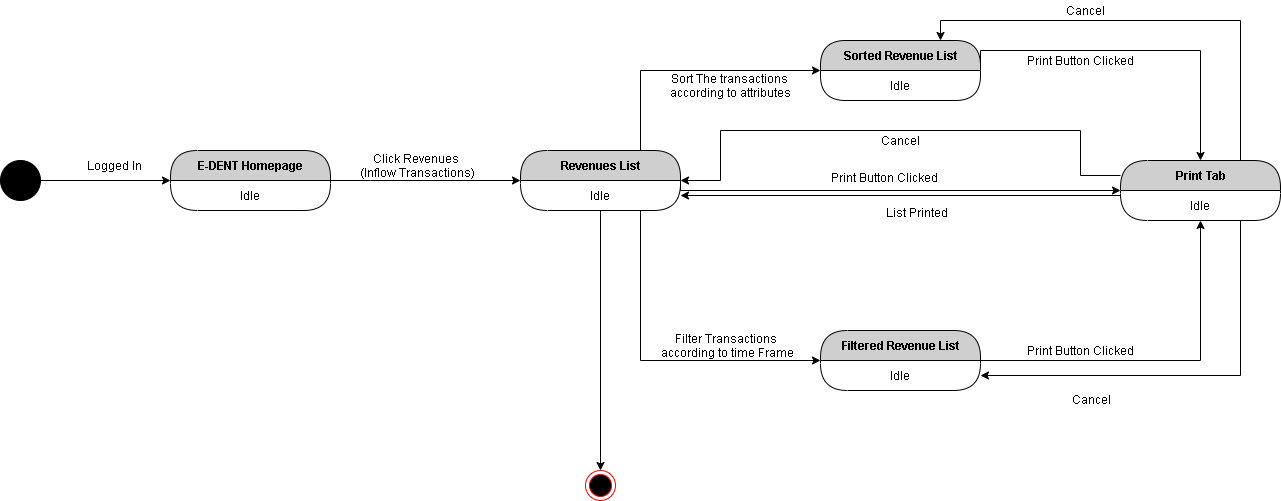

The diagram above was exported from draw.io. Its source (the exported page's mxGraphModel, read from the mxfile embedded in the PNG):
<mxGraphModel dx="852" dy="494" grid="1" gridSize="10" guides="1" tooltips="1" connect="1" arrows="1" fold="1" page="1" pageScale="1" pageWidth="850" pageHeight="1100" math="0" shadow="0">
  <root>
    <mxCell id="0" />
    <mxCell id="1" parent="0" />
    <mxCell id="YvY6VFzp7GHQszqXagKs-4" style="edgeStyle=orthogonalEdgeStyle;rounded=0;orthogonalLoop=1;jettySize=auto;html=1;exitX=1;exitY=0.5;exitDx=0;exitDy=0;entryX=0;entryY=0.5;entryDx=0;entryDy=0;" edge="1" parent="1" source="YvY6VFzp7GHQszqXagKs-1" target="YvY6VFzp7GHQszqXagKs-2">
      <mxGeometry relative="1" as="geometry" />
    </mxCell>
    <mxCell id="YvY6VFzp7GHQszqXagKs-1" value="" style="ellipse;whiteSpace=wrap;html=1;aspect=fixed;fillColor=#000000;" vertex="1" parent="1">
      <mxGeometry x="40" y="200" width="40" height="40" as="geometry" />
    </mxCell>
    <mxCell id="YvY6VFzp7GHQszqXagKs-5" value="Logged In" style="text;html=1;align=center;verticalAlign=middle;resizable=0;points=[];autosize=1;" vertex="1" parent="1">
      <mxGeometry x="119" y="195" width="70" height="20" as="geometry" />
    </mxCell>
    <mxCell id="YvY6VFzp7GHQszqXagKs-2" value="E-DENT Homepage" style="swimlane;html=1;fontStyle=1;align=center;verticalAlign=middle;childLayout=stackLayout;horizontal=1;startSize=30;horizontalStack=0;resizeParent=0;resizeLast=1;container=0;fontColor=#000000;collapsible=0;rounded=1;arcSize=30;strokeColor=#000000;fillColor=#CFCFCF;swimlaneFillColor=#FFFFFF;dropTarget=0;" vertex="1" parent="1">
      <mxGeometry x="210" y="190" width="160" height="60" as="geometry" />
    </mxCell>
    <mxCell id="YvY6VFzp7GHQszqXagKs-3" value="Idle" style="text;html=1;strokeColor=none;fillColor=none;align=center;verticalAlign=middle;spacingLeft=4;spacingRight=4;whiteSpace=wrap;overflow=hidden;rotatable=0;fontColor=#000000;" vertex="1" parent="YvY6VFzp7GHQszqXagKs-2">
      <mxGeometry y="30" width="160" height="30" as="geometry" />
    </mxCell>
    <mxCell id="YvY6VFzp7GHQszqXagKs-8" style="edgeStyle=orthogonalEdgeStyle;rounded=0;orthogonalLoop=1;jettySize=auto;html=1;exitX=1;exitY=0;exitDx=0;exitDy=0;entryX=0;entryY=0.5;entryDx=0;entryDy=0;" edge="1" parent="1" source="YvY6VFzp7GHQszqXagKs-3" target="YvY6VFzp7GHQszqXagKs-6">
      <mxGeometry relative="1" as="geometry">
        <Array as="points">
          <mxPoint x="410" y="220" />
          <mxPoint x="410" y="220" />
        </Array>
      </mxGeometry>
    </mxCell>
    <mxCell id="YvY6VFzp7GHQszqXagKs-9" value="Click Revenues&lt;br&gt;&amp;nbsp;(Inflow Transactions)" style="text;html=1;align=center;verticalAlign=middle;resizable=0;points=[];autosize=1;" vertex="1" parent="1">
      <mxGeometry x="390" y="190" width="130" height="30" as="geometry" />
    </mxCell>
    <mxCell id="YvY6VFzp7GHQszqXagKs-12" style="edgeStyle=orthogonalEdgeStyle;rounded=0;orthogonalLoop=1;jettySize=auto;html=1;exitX=0.75;exitY=0;exitDx=0;exitDy=0;entryX=0;entryY=0.5;entryDx=0;entryDy=0;" edge="1" parent="1" source="YvY6VFzp7GHQszqXagKs-6" target="YvY6VFzp7GHQszqXagKs-10">
      <mxGeometry relative="1" as="geometry" />
    </mxCell>
    <mxCell id="YvY6VFzp7GHQszqXagKs-6" value="Revenues List" style="swimlane;html=1;fontStyle=1;align=center;verticalAlign=middle;childLayout=stackLayout;horizontal=1;startSize=30;horizontalStack=0;resizeParent=0;resizeLast=1;container=0;fontColor=#000000;collapsible=0;rounded=1;arcSize=30;strokeColor=#000000;fillColor=#CFCFCF;swimlaneFillColor=#FFFFFF;dropTarget=0;" vertex="1" parent="1">
      <mxGeometry x="560" y="190" width="160" height="60" as="geometry" />
    </mxCell>
    <mxCell id="YvY6VFzp7GHQszqXagKs-7" value="Idle" style="text;html=1;strokeColor=none;fillColor=none;align=center;verticalAlign=middle;spacingLeft=4;spacingRight=4;whiteSpace=wrap;overflow=hidden;rotatable=0;fontColor=#000000;" vertex="1" parent="YvY6VFzp7GHQszqXagKs-6">
      <mxGeometry y="30" width="160" height="30" as="geometry" />
    </mxCell>
    <mxCell id="YvY6VFzp7GHQszqXagKs-13" value="Sort The transactions &lt;br&gt;according to attributes" style="text;html=1;align=center;verticalAlign=middle;resizable=0;points=[];autosize=1;" vertex="1" parent="1">
      <mxGeometry x="700" y="110" width="140" height="30" as="geometry" />
    </mxCell>
    <mxCell id="YvY6VFzp7GHQszqXagKs-16" style="edgeStyle=orthogonalEdgeStyle;rounded=0;orthogonalLoop=1;jettySize=auto;html=1;exitX=0.75;exitY=1;exitDx=0;exitDy=0;entryX=0;entryY=0.5;entryDx=0;entryDy=0;" edge="1" parent="1" source="YvY6VFzp7GHQszqXagKs-7" target="YvY6VFzp7GHQszqXagKs-14">
      <mxGeometry relative="1" as="geometry" />
    </mxCell>
    <mxCell id="YvY6VFzp7GHQszqXagKs-17" value="Filter Transactions&lt;br&gt;&amp;nbsp;according to time Frame" style="text;html=1;align=center;verticalAlign=middle;resizable=0;points=[];autosize=1;" vertex="1" parent="1">
      <mxGeometry x="690" y="370" width="150" height="30" as="geometry" />
    </mxCell>
    <mxCell id="YvY6VFzp7GHQszqXagKs-10" value="Sorted Revenue List" style="swimlane;html=1;fontStyle=1;align=center;verticalAlign=middle;childLayout=stackLayout;horizontal=1;startSize=30;horizontalStack=0;resizeParent=0;resizeLast=1;container=0;fontColor=#000000;collapsible=0;rounded=1;arcSize=28;strokeColor=#000000;fillColor=#CFCFCF;swimlaneFillColor=#FFFFFF;dropTarget=0;" vertex="1" parent="1">
      <mxGeometry x="860" y="80" width="160" height="60" as="geometry" />
    </mxCell>
    <mxCell id="YvY6VFzp7GHQszqXagKs-11" value="Idle" style="text;html=1;strokeColor=none;fillColor=none;align=center;verticalAlign=middle;spacingLeft=4;spacingRight=4;whiteSpace=wrap;overflow=hidden;rotatable=0;fontColor=#000000;" vertex="1" parent="YvY6VFzp7GHQszqXagKs-10">
      <mxGeometry y="30" width="160" height="30" as="geometry" />
    </mxCell>
    <mxCell id="YvY6VFzp7GHQszqXagKs-14" value="Filtered Revenue List" style="swimlane;html=1;fontStyle=1;align=center;verticalAlign=middle;childLayout=stackLayout;horizontal=1;startSize=30;horizontalStack=0;resizeParent=0;resizeLast=1;container=0;fontColor=#000000;collapsible=0;rounded=1;arcSize=30;strokeColor=#000000;fillColor=#CFCFCF;swimlaneFillColor=#FFFFFF;dropTarget=0;" vertex="1" parent="1">
      <mxGeometry x="860" y="370" width="160" height="60" as="geometry" />
    </mxCell>
    <mxCell id="YvY6VFzp7GHQszqXagKs-15" value="Idle" style="text;html=1;strokeColor=none;fillColor=none;align=center;verticalAlign=middle;spacingLeft=4;spacingRight=4;whiteSpace=wrap;overflow=hidden;rotatable=0;fontColor=#000000;" vertex="1" parent="YvY6VFzp7GHQszqXagKs-14">
      <mxGeometry y="30" width="160" height="30" as="geometry" />
    </mxCell>
    <mxCell id="YvY6VFzp7GHQszqXagKs-26" style="edgeStyle=orthogonalEdgeStyle;rounded=0;orthogonalLoop=1;jettySize=auto;html=1;exitX=0.75;exitY=0;exitDx=0;exitDy=0;entryX=0.75;entryY=0;entryDx=0;entryDy=0;" edge="1" parent="1" source="YvY6VFzp7GHQszqXagKs-18" target="YvY6VFzp7GHQszqXagKs-10">
      <mxGeometry relative="1" as="geometry" />
    </mxCell>
    <mxCell id="YvY6VFzp7GHQszqXagKs-32" style="edgeStyle=orthogonalEdgeStyle;rounded=0;orthogonalLoop=1;jettySize=auto;html=1;exitX=0;exitY=0.25;exitDx=0;exitDy=0;entryX=1;entryY=0;entryDx=0;entryDy=0;" edge="1" parent="1" source="YvY6VFzp7GHQszqXagKs-18" target="YvY6VFzp7GHQszqXagKs-7">
      <mxGeometry relative="1" as="geometry">
        <Array as="points">
          <mxPoint x="1120" y="215" />
          <mxPoint x="1120" y="170" />
          <mxPoint x="760" y="170" />
          <mxPoint x="760" y="220" />
        </Array>
      </mxGeometry>
    </mxCell>
    <mxCell id="YvY6VFzp7GHQszqXagKs-18" value="Print Tab" style="swimlane;html=1;fontStyle=1;align=center;verticalAlign=middle;childLayout=stackLayout;horizontal=1;startSize=30;horizontalStack=0;resizeParent=0;resizeLast=1;container=0;fontColor=#000000;collapsible=0;rounded=1;arcSize=30;strokeColor=#000000;fillColor=#CFCFCF;swimlaneFillColor=#FFFFFF;dropTarget=0;" vertex="1" parent="1">
      <mxGeometry x="1160" y="200" width="160" height="60" as="geometry" />
    </mxCell>
    <mxCell id="YvY6VFzp7GHQszqXagKs-19" value="Idle" style="text;html=1;strokeColor=none;fillColor=none;align=center;verticalAlign=middle;spacingLeft=4;spacingRight=4;whiteSpace=wrap;overflow=hidden;rotatable=0;fontColor=#000000;" vertex="1" parent="YvY6VFzp7GHQszqXagKs-18">
      <mxGeometry y="30" width="160" height="30" as="geometry" />
    </mxCell>
    <mxCell id="YvY6VFzp7GHQszqXagKs-20" style="edgeStyle=orthogonalEdgeStyle;rounded=0;orthogonalLoop=1;jettySize=auto;html=1;exitX=1;exitY=0;exitDx=0;exitDy=0;" edge="1" parent="1" source="YvY6VFzp7GHQszqXagKs-7" target="YvY6VFzp7GHQszqXagKs-18">
      <mxGeometry relative="1" as="geometry">
        <Array as="points">
          <mxPoint x="720" y="230" />
        </Array>
      </mxGeometry>
    </mxCell>
    <mxCell id="YvY6VFzp7GHQszqXagKs-21" value="Print Button Clicked" style="text;html=1;align=center;verticalAlign=middle;resizable=0;points=[];autosize=1;" vertex="1" parent="1">
      <mxGeometry x="864" y="207" width="120" height="20" as="geometry" />
    </mxCell>
    <mxCell id="YvY6VFzp7GHQszqXagKs-22" style="edgeStyle=orthogonalEdgeStyle;rounded=0;orthogonalLoop=1;jettySize=auto;html=1;exitX=1;exitY=0;exitDx=0;exitDy=0;" edge="1" parent="1" source="YvY6VFzp7GHQszqXagKs-11" target="YvY6VFzp7GHQszqXagKs-18">
      <mxGeometry relative="1" as="geometry" />
    </mxCell>
    <mxCell id="YvY6VFzp7GHQszqXagKs-23" style="edgeStyle=orthogonalEdgeStyle;rounded=0;orthogonalLoop=1;jettySize=auto;html=1;exitX=1;exitY=0;exitDx=0;exitDy=0;entryX=0.5;entryY=1;entryDx=0;entryDy=0;" edge="1" parent="1" source="YvY6VFzp7GHQszqXagKs-15" target="YvY6VFzp7GHQszqXagKs-19">
      <mxGeometry relative="1" as="geometry">
        <Array as="points">
          <mxPoint x="1240" y="400" />
        </Array>
      </mxGeometry>
    </mxCell>
    <mxCell id="YvY6VFzp7GHQszqXagKs-24" value="Print Button Clicked" style="text;html=1;align=center;verticalAlign=middle;resizable=0;points=[];autosize=1;" vertex="1" parent="1">
      <mxGeometry x="1060" y="380" width="120" height="20" as="geometry" />
    </mxCell>
    <mxCell id="YvY6VFzp7GHQszqXagKs-25" value="Print Button Clicked" style="text;html=1;align=center;verticalAlign=middle;resizable=0;points=[];autosize=1;" vertex="1" parent="1">
      <mxGeometry x="1060" y="90" width="120" height="20" as="geometry" />
    </mxCell>
    <mxCell id="YvY6VFzp7GHQszqXagKs-27" value="Cancel" style="text;html=1;align=center;verticalAlign=middle;resizable=0;points=[];autosize=1;" vertex="1" parent="1">
      <mxGeometry x="1100" y="40" width="50" height="20" as="geometry" />
    </mxCell>
    <mxCell id="YvY6VFzp7GHQszqXagKs-28" style="edgeStyle=orthogonalEdgeStyle;rounded=0;orthogonalLoop=1;jettySize=auto;html=1;exitX=0.75;exitY=1;exitDx=0;exitDy=0;entryX=1;entryY=0.5;entryDx=0;entryDy=0;" edge="1" parent="1" source="YvY6VFzp7GHQszqXagKs-19" target="YvY6VFzp7GHQszqXagKs-15">
      <mxGeometry relative="1" as="geometry" />
    </mxCell>
    <mxCell id="YvY6VFzp7GHQszqXagKs-29" value="Cancel" style="text;html=1;align=center;verticalAlign=middle;resizable=0;points=[];autosize=1;" vertex="1" parent="1">
      <mxGeometry x="1106" y="429" width="50" height="20" as="geometry" />
    </mxCell>
    <mxCell id="YvY6VFzp7GHQszqXagKs-30" style="edgeStyle=orthogonalEdgeStyle;rounded=0;orthogonalLoop=1;jettySize=auto;html=1;exitX=0;exitY=0.25;exitDx=0;exitDy=0;entryX=1;entryY=0.5;entryDx=0;entryDy=0;" edge="1" parent="1" source="YvY6VFzp7GHQszqXagKs-19" target="YvY6VFzp7GHQszqXagKs-7">
      <mxGeometry relative="1" as="geometry">
        <Array as="points">
          <mxPoint x="1160" y="235" />
        </Array>
      </mxGeometry>
    </mxCell>
    <mxCell id="YvY6VFzp7GHQszqXagKs-31" value="List Printed" style="text;html=1;align=center;verticalAlign=middle;resizable=0;points=[];autosize=1;" vertex="1" parent="1">
      <mxGeometry x="916" y="242" width="80" height="20" as="geometry" />
    </mxCell>
    <mxCell id="YvY6VFzp7GHQszqXagKs-34" value="Cancel" style="text;html=1;align=center;verticalAlign=middle;resizable=0;points=[];autosize=1;" vertex="1" parent="1">
      <mxGeometry x="915" y="170" width="50" height="20" as="geometry" />
    </mxCell>
    <mxCell id="YvY6VFzp7GHQszqXagKs-35" value="" style="ellipse;html=1;shape=endState;fillColor=#000000;strokeColor=#ff0000;" vertex="1" parent="1">
      <mxGeometry x="625" y="510" width="30" height="30" as="geometry" />
    </mxCell>
    <mxCell id="YvY6VFzp7GHQszqXagKs-36" style="edgeStyle=orthogonalEdgeStyle;rounded=0;orthogonalLoop=1;jettySize=auto;html=1;exitX=0.5;exitY=1;exitDx=0;exitDy=0;" edge="1" parent="1" source="YvY6VFzp7GHQszqXagKs-7" target="YvY6VFzp7GHQszqXagKs-35">
      <mxGeometry relative="1" as="geometry" />
    </mxCell>
  </root>
</mxGraphModel>